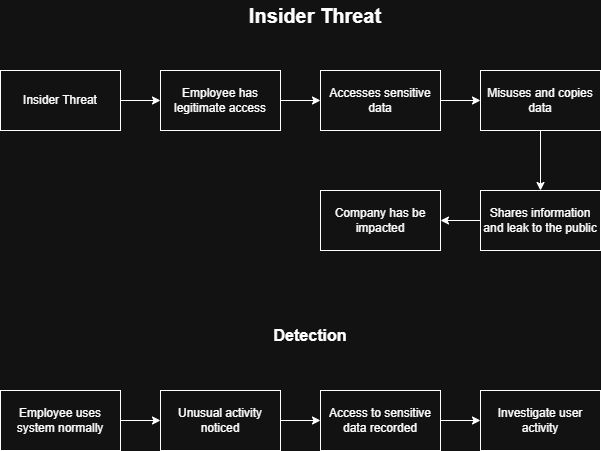

The diagram above was exported from draw.io. Its source (the exported page's mxGraphModel, read from the mxfile embedded in the PNG):
<mxGraphModel dx="1414" dy="743" grid="1" gridSize="10" guides="1" tooltips="1" connect="1" arrows="1" fold="1" page="1" pageScale="1" pageWidth="850" pageHeight="1100" math="0" shadow="0">
  <root>
    <mxCell id="0" />
    <mxCell id="1" parent="0" />
    <mxCell id="0D8qfaAODfRe3cbJVtlP-1" parent="1" style="text;html=1;whiteSpace=wrap;strokeColor=none;fillColor=none;align=center;verticalAlign=middle;rounded=0;" value="&lt;font style=&quot;font-size: 20px;&quot;&gt;&lt;b&gt;Insider Threat&lt;/b&gt;&lt;/font&gt;" vertex="1">
      <mxGeometry height="30" width="390" x="200" y="50" as="geometry" />
    </mxCell>
    <mxCell id="0D8qfaAODfRe3cbJVtlP-4" edge="1" parent="1" source="0D8qfaAODfRe3cbJVtlP-2" style="edgeStyle=orthogonalEdgeStyle;rounded=0;orthogonalLoop=1;jettySize=auto;html=1;exitX=1;exitY=0.5;exitDx=0;exitDy=0;" target="0D8qfaAODfRe3cbJVtlP-3">
      <mxGeometry relative="1" as="geometry" />
    </mxCell>
    <mxCell id="0D8qfaAODfRe3cbJVtlP-2" parent="1" style="rounded=0;whiteSpace=wrap;html=1;" value="Insider Threat" vertex="1">
      <mxGeometry height="60" width="120" x="80" y="120" as="geometry" />
    </mxCell>
    <mxCell id="0D8qfaAODfRe3cbJVtlP-6" edge="1" parent="1" source="0D8qfaAODfRe3cbJVtlP-3" style="edgeStyle=orthogonalEdgeStyle;rounded=0;orthogonalLoop=1;jettySize=auto;html=1;exitX=1;exitY=0.5;exitDx=0;exitDy=0;entryX=0;entryY=0.5;entryDx=0;entryDy=0;" target="0D8qfaAODfRe3cbJVtlP-5">
      <mxGeometry relative="1" as="geometry" />
    </mxCell>
    <mxCell id="0D8qfaAODfRe3cbJVtlP-3" parent="1" style="rounded=0;whiteSpace=wrap;html=1;" value="Employee has legitimate access" vertex="1">
      <mxGeometry height="60" width="120" x="240" y="120" as="geometry" />
    </mxCell>
    <mxCell id="0D8qfaAODfRe3cbJVtlP-8" edge="1" parent="1" source="0D8qfaAODfRe3cbJVtlP-5" style="edgeStyle=orthogonalEdgeStyle;rounded=0;orthogonalLoop=1;jettySize=auto;html=1;exitX=1;exitY=0.5;exitDx=0;exitDy=0;" target="0D8qfaAODfRe3cbJVtlP-7">
      <mxGeometry relative="1" as="geometry" />
    </mxCell>
    <mxCell id="0D8qfaAODfRe3cbJVtlP-5" parent="1" style="rounded=0;whiteSpace=wrap;html=1;" value="Accesses sensitive data" vertex="1">
      <mxGeometry height="60" width="120" x="400" y="120" as="geometry" />
    </mxCell>
    <mxCell id="0D8qfaAODfRe3cbJVtlP-10" edge="1" parent="1" source="0D8qfaAODfRe3cbJVtlP-7" style="edgeStyle=orthogonalEdgeStyle;rounded=0;orthogonalLoop=1;jettySize=auto;html=1;exitX=0.5;exitY=1;exitDx=0;exitDy=0;" target="0D8qfaAODfRe3cbJVtlP-9">
      <mxGeometry relative="1" as="geometry" />
    </mxCell>
    <mxCell id="0D8qfaAODfRe3cbJVtlP-7" parent="1" style="rounded=0;whiteSpace=wrap;html=1;" value="Misuses and copies data" vertex="1">
      <mxGeometry height="60" width="120" x="560" y="120" as="geometry" />
    </mxCell>
    <mxCell id="0D8qfaAODfRe3cbJVtlP-12" edge="1" parent="1" source="0D8qfaAODfRe3cbJVtlP-9" style="edgeStyle=orthogonalEdgeStyle;rounded=0;orthogonalLoop=1;jettySize=auto;html=1;exitX=0;exitY=0.5;exitDx=0;exitDy=0;" target="0D8qfaAODfRe3cbJVtlP-11">
      <mxGeometry relative="1" as="geometry" />
    </mxCell>
    <mxCell id="0D8qfaAODfRe3cbJVtlP-9" parent="1" style="rounded=0;whiteSpace=wrap;html=1;" value="Shares information and leak to the public" vertex="1">
      <mxGeometry height="60" width="120" x="560" y="240" as="geometry" />
    </mxCell>
    <mxCell id="0D8qfaAODfRe3cbJVtlP-11" parent="1" style="rounded=0;whiteSpace=wrap;html=1;" value="Company has be impacted" vertex="1">
      <mxGeometry height="60" width="120" x="400" y="240" as="geometry" />
    </mxCell>
    <mxCell id="0D8qfaAODfRe3cbJVtlP-13" parent="1" style="text;html=1;whiteSpace=wrap;strokeColor=none;fillColor=none;align=center;verticalAlign=middle;rounded=0;" value="&lt;b&gt;&lt;font style=&quot;font-size: 16px;&quot;&gt;Detection&lt;/font&gt;&lt;/b&gt;" vertex="1">
      <mxGeometry height="30" width="280" x="250" y="370" as="geometry" />
    </mxCell>
    <mxCell id="0D8qfaAODfRe3cbJVtlP-16" edge="1" parent="1" source="0D8qfaAODfRe3cbJVtlP-14" style="edgeStyle=orthogonalEdgeStyle;rounded=0;orthogonalLoop=1;jettySize=auto;html=1;exitX=1;exitY=0.5;exitDx=0;exitDy=0;" target="0D8qfaAODfRe3cbJVtlP-15">
      <mxGeometry relative="1" as="geometry" />
    </mxCell>
    <mxCell id="0D8qfaAODfRe3cbJVtlP-14" parent="1" style="rounded=0;whiteSpace=wrap;html=1;" value="Employee uses system normally" vertex="1">
      <mxGeometry height="60" width="120" x="80" y="440" as="geometry" />
    </mxCell>
    <mxCell id="0D8qfaAODfRe3cbJVtlP-18" edge="1" parent="1" source="0D8qfaAODfRe3cbJVtlP-15" style="edgeStyle=orthogonalEdgeStyle;rounded=0;orthogonalLoop=1;jettySize=auto;html=1;exitX=1;exitY=0.5;exitDx=0;exitDy=0;" target="0D8qfaAODfRe3cbJVtlP-17">
      <mxGeometry relative="1" as="geometry" />
    </mxCell>
    <mxCell id="0D8qfaAODfRe3cbJVtlP-15" parent="1" style="rounded=0;whiteSpace=wrap;html=1;" value="Unusual activity noticed" vertex="1">
      <mxGeometry height="60" width="120" x="240" y="440" as="geometry" />
    </mxCell>
    <mxCell id="0D8qfaAODfRe3cbJVtlP-20" edge="1" parent="1" source="0D8qfaAODfRe3cbJVtlP-17" style="edgeStyle=orthogonalEdgeStyle;rounded=0;orthogonalLoop=1;jettySize=auto;html=1;exitX=1;exitY=0.5;exitDx=0;exitDy=0;" target="0D8qfaAODfRe3cbJVtlP-19">
      <mxGeometry relative="1" as="geometry" />
    </mxCell>
    <mxCell id="0D8qfaAODfRe3cbJVtlP-17" parent="1" style="rounded=0;whiteSpace=wrap;html=1;" value="Access to sensitive data recorded" vertex="1">
      <mxGeometry height="60" width="120" x="400" y="440" as="geometry" />
    </mxCell>
    <mxCell id="0D8qfaAODfRe3cbJVtlP-19" parent="1" style="rounded=0;whiteSpace=wrap;html=1;" value="Investigate user activity" vertex="1">
      <mxGeometry height="60" width="120" x="560" y="440" as="geometry" />
    </mxCell>
  </root>
</mxGraphModel>